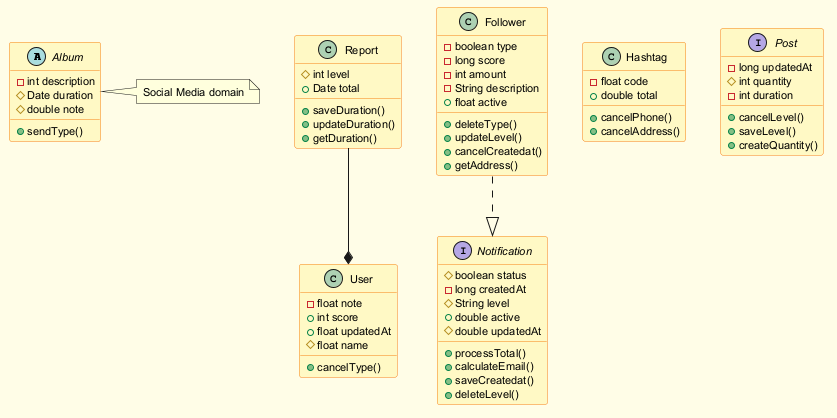

The diagram above was rendered by PlantUML. Its source (embedded in the PNG):
@startuml
skinparam backgroundColor #FFFDE7
skinparam classBackgroundColor #FFF9C4
skinparam classBorderColor #F57F17
skinparam defaultFontSize 11
abstract class Album {
  -int description
  #Date duration
  #double note
  +sendType()
}
class User {
  -float note
  +int score
  +float updatedAt
  #float name
  +cancelType()
}
interface Notification {
  #boolean status
  -long createdAt
  #String level
  +double active
  #double updatedAt
  +processTotal()
  +calculateEmail()
  +saveCreatedat()
  +deleteLevel()
}
class Hashtag {
  -float code
  +double total
  +cancelPhone()
  +cancelAddress()
}
interface Post {
  -long updatedAt
  #int quantity
  -int duration
  +cancelLevel()
  +saveLevel()
  +createQuantity()
}
class Follower {
  -boolean type
  -long score
  -int amount
  -String description
  +float active
  +deleteType()
  +updateLevel()
  +cancelCreatedat()
  +getAddress()
}
class Report {
  #int level
  +Date total
  +saveDuration()
  +updateDuration()
  +getDuration()
}
Report --* User
Follower ..|> Notification
note right of Album : Social Media domain
@enduml